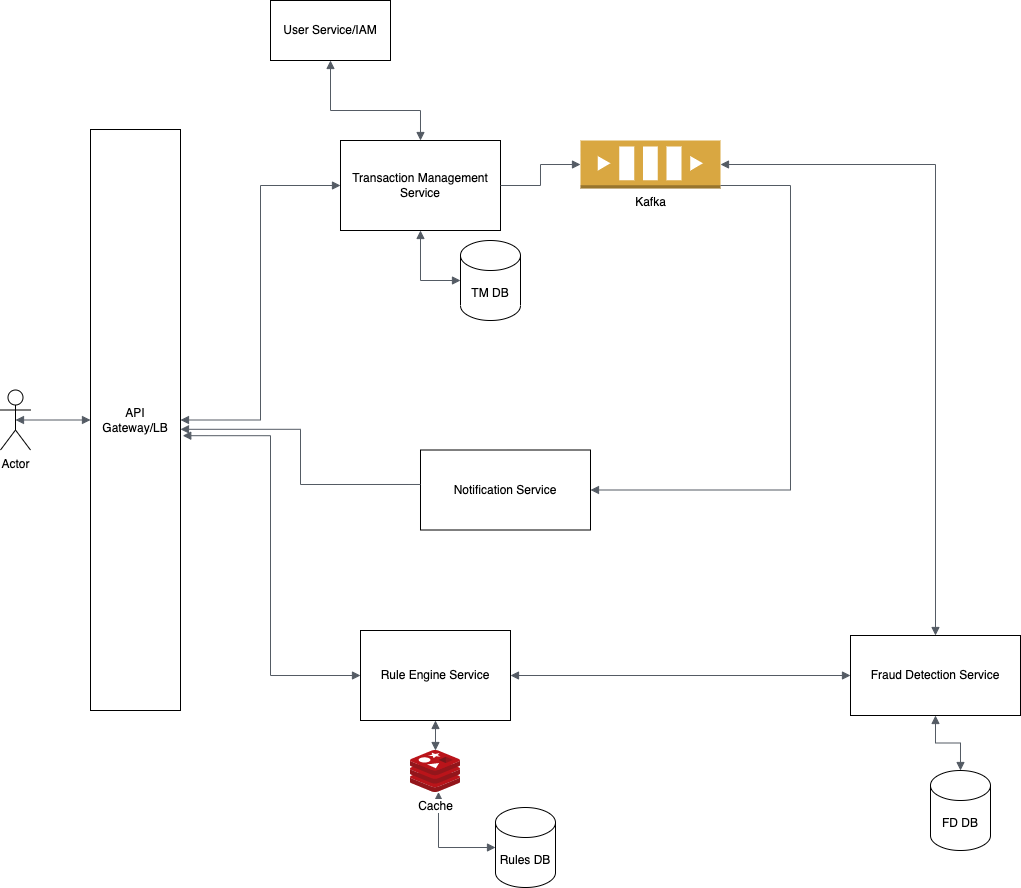

The diagram above was exported from draw.io. Its source (the exported page's mxGraphModel, read from the mxfile embedded in the PNG):
<mxGraphModel dx="1298" dy="752" grid="1" gridSize="10" guides="1" tooltips="1" connect="1" arrows="1" fold="1" page="1" pageScale="1" pageWidth="1169" pageHeight="827" math="0" shadow="0">
  <root>
    <mxCell id="0" />
    <mxCell id="1" parent="0" />
    <mxCell id="O4Im1O0W6nzG3RZt27VL-1" value="User Service/IAM" style="rounded=0;whiteSpace=wrap;html=1;" vertex="1" parent="1">
      <mxGeometry x="330" y="20" width="120" height="60" as="geometry" />
    </mxCell>
    <mxCell id="O4Im1O0W6nzG3RZt27VL-2" value="API Gateway/LB" style="rounded=0;whiteSpace=wrap;html=1;" vertex="1" parent="1">
      <mxGeometry x="150" y="149" width="90" height="581" as="geometry" />
    </mxCell>
    <mxCell id="O4Im1O0W6nzG3RZt27VL-3" value="Actor" style="shape=umlActor;verticalLabelPosition=bottom;verticalAlign=top;html=1;outlineConnect=0;" vertex="1" parent="1">
      <mxGeometry x="60" y="409.5" width="30" height="60" as="geometry" />
    </mxCell>
    <mxCell id="O4Im1O0W6nzG3RZt27VL-4" value="" style="edgeStyle=orthogonalEdgeStyle;html=1;endArrow=block;elbow=vertical;startArrow=block;startFill=1;endFill=1;strokeColor=#545B64;rounded=0;exitX=0.5;exitY=0.5;exitDx=0;exitDy=0;exitPerimeter=0;entryX=0;entryY=0.5;entryDx=0;entryDy=0;" edge="1" parent="1" source="O4Im1O0W6nzG3RZt27VL-3" target="O4Im1O0W6nzG3RZt27VL-2">
      <mxGeometry width="100" relative="1" as="geometry">
        <mxPoint x="100" y="380" as="sourcePoint" />
        <mxPoint x="200" y="380" as="targetPoint" />
      </mxGeometry>
    </mxCell>
    <mxCell id="O4Im1O0W6nzG3RZt27VL-6" value="Transaction Management Service" style="rounded=0;whiteSpace=wrap;html=1;" vertex="1" parent="1">
      <mxGeometry x="400" y="160" width="160" height="90" as="geometry" />
    </mxCell>
    <mxCell id="O4Im1O0W6nzG3RZt27VL-7" value="Notification Service" style="rounded=0;whiteSpace=wrap;html=1;" vertex="1" parent="1">
      <mxGeometry x="480" y="469.5" width="170" height="80" as="geometry" />
    </mxCell>
    <mxCell id="O4Im1O0W6nzG3RZt27VL-8" value="Rule Engine Service" style="rounded=0;whiteSpace=wrap;html=1;" vertex="1" parent="1">
      <mxGeometry x="420" y="650" width="150" height="90" as="geometry" />
    </mxCell>
    <mxCell id="O4Im1O0W6nzG3RZt27VL-9" value="TM DB" style="shape=cylinder3;whiteSpace=wrap;html=1;boundedLbl=1;backgroundOutline=1;size=15;" vertex="1" parent="1">
      <mxGeometry x="520" y="260" width="60" height="80" as="geometry" />
    </mxCell>
    <mxCell id="O4Im1O0W6nzG3RZt27VL-10" value="" style="edgeStyle=orthogonalEdgeStyle;html=1;endArrow=block;elbow=vertical;startArrow=block;startFill=1;endFill=1;strokeColor=#545B64;rounded=0;entryX=0;entryY=0.5;entryDx=0;entryDy=0;entryPerimeter=0;exitX=0.5;exitY=1;exitDx=0;exitDy=0;" edge="1" parent="1" source="O4Im1O0W6nzG3RZt27VL-6" target="O4Im1O0W6nzG3RZt27VL-9">
      <mxGeometry width="100" relative="1" as="geometry">
        <mxPoint x="420" y="310" as="sourcePoint" />
        <mxPoint x="520" y="310" as="targetPoint" />
      </mxGeometry>
    </mxCell>
    <mxCell id="O4Im1O0W6nzG3RZt27VL-11" value="" style="edgeStyle=orthogonalEdgeStyle;html=1;endArrow=block;elbow=vertical;startArrow=block;startFill=1;endFill=1;strokeColor=#545B64;rounded=0;exitX=0.5;exitY=1;exitDx=0;exitDy=0;" edge="1" parent="1" source="O4Im1O0W6nzG3RZt27VL-1" target="O4Im1O0W6nzG3RZt27VL-6">
      <mxGeometry width="100" relative="1" as="geometry">
        <mxPoint x="420" y="120" as="sourcePoint" />
        <mxPoint x="520" y="120" as="targetPoint" />
        <Array as="points">
          <mxPoint x="390" y="130" />
          <mxPoint x="480" y="130" />
        </Array>
      </mxGeometry>
    </mxCell>
    <mxCell id="O4Im1O0W6nzG3RZt27VL-12" value="" style="edgeStyle=orthogonalEdgeStyle;html=1;endArrow=block;elbow=vertical;startArrow=block;startFill=1;endFill=1;strokeColor=#545B64;rounded=0;exitX=1;exitY=0.5;exitDx=0;exitDy=0;entryX=0;entryY=0.5;entryDx=0;entryDy=0;" edge="1" parent="1" source="O4Im1O0W6nzG3RZt27VL-2" target="O4Im1O0W6nzG3RZt27VL-6">
      <mxGeometry width="100" relative="1" as="geometry">
        <mxPoint x="280" y="360" as="sourcePoint" />
        <mxPoint x="380" y="360" as="targetPoint" />
      </mxGeometry>
    </mxCell>
    <mxCell id="O4Im1O0W6nzG3RZt27VL-13" value="Rules DB" style="shape=cylinder3;whiteSpace=wrap;html=1;boundedLbl=1;backgroundOutline=1;size=15;" vertex="1" parent="1">
      <mxGeometry x="555" y="827" width="60" height="80" as="geometry" />
    </mxCell>
    <mxCell id="O4Im1O0W6nzG3RZt27VL-14" value="" style="edgeStyle=orthogonalEdgeStyle;html=1;endArrow=block;elbow=vertical;startArrow=block;startFill=1;endFill=1;strokeColor=#545B64;rounded=0;entryX=0;entryY=0.5;entryDx=0;entryDy=0;entryPerimeter=0;exitX=0.56;exitY=0.988;exitDx=0;exitDy=0;exitPerimeter=0;" edge="1" parent="1" source="O4Im1O0W6nzG3RZt27VL-15" target="O4Im1O0W6nzG3RZt27VL-13">
      <mxGeometry width="100" relative="1" as="geometry">
        <mxPoint x="440" y="590" as="sourcePoint" />
        <mxPoint x="480" y="670" as="targetPoint" />
      </mxGeometry>
    </mxCell>
    <mxCell id="O4Im1O0W6nzG3RZt27VL-15" value="Cache" style="sketch=0;aspect=fixed;html=1;points=[];align=center;image;fontSize=12;image=img/lib/mscae/Cache_Redis_Product.svg;" vertex="1" parent="1">
      <mxGeometry x="470" y="770" width="50" height="42" as="geometry" />
    </mxCell>
    <mxCell id="O4Im1O0W6nzG3RZt27VL-16" value="" style="edgeStyle=orthogonalEdgeStyle;html=1;endArrow=block;elbow=vertical;startArrow=block;startFill=1;endFill=1;strokeColor=#545B64;rounded=0;exitX=0.5;exitY=1;exitDx=0;exitDy=0;" edge="1" parent="1" source="O4Im1O0W6nzG3RZt27VL-8" target="O4Im1O0W6nzG3RZt27VL-15">
      <mxGeometry width="100" relative="1" as="geometry">
        <mxPoint x="540" y="560" as="sourcePoint" />
        <mxPoint x="640" y="560" as="targetPoint" />
      </mxGeometry>
    </mxCell>
    <mxCell id="O4Im1O0W6nzG3RZt27VL-18" value="" style="edgeStyle=orthogonalEdgeStyle;html=1;endArrow=block;elbow=vertical;startArrow=block;startFill=1;endFill=1;strokeColor=#545B64;rounded=0;entryX=0;entryY=0.5;entryDx=0;entryDy=0;exitX=1.025;exitY=0.527;exitDx=0;exitDy=0;exitPerimeter=0;" edge="1" parent="1" source="O4Im1O0W6nzG3RZt27VL-2" target="O4Im1O0W6nzG3RZt27VL-8">
      <mxGeometry width="100" relative="1" as="geometry">
        <mxPoint x="270" y="414" as="sourcePoint" />
        <mxPoint x="390" y="430" as="targetPoint" />
      </mxGeometry>
    </mxCell>
    <mxCell id="O4Im1O0W6nzG3RZt27VL-19" value="Fraud Detection Service" style="rounded=0;whiteSpace=wrap;html=1;" vertex="1" parent="1">
      <mxGeometry x="910" y="655" width="170" height="80" as="geometry" />
    </mxCell>
    <mxCell id="O4Im1O0W6nzG3RZt27VL-21" value="Kafka" style="outlineConnect=0;dashed=0;verticalLabelPosition=bottom;verticalAlign=top;align=center;html=1;shape=mxgraph.aws3.queue;fillColor=#D9A741;gradientColor=none;" vertex="1" parent="1">
      <mxGeometry x="640" y="160" width="140" height="48" as="geometry" />
    </mxCell>
    <mxCell id="O4Im1O0W6nzG3RZt27VL-23" value="" style="edgeStyle=orthogonalEdgeStyle;html=1;endArrow=block;elbow=vertical;startArrow=none;endFill=1;strokeColor=#545B64;rounded=0;exitX=1;exitY=0.5;exitDx=0;exitDy=0;entryX=0;entryY=0.5;entryDx=0;entryDy=0;entryPerimeter=0;" edge="1" parent="1" source="O4Im1O0W6nzG3RZt27VL-6" target="O4Im1O0W6nzG3RZt27VL-21">
      <mxGeometry width="100" relative="1" as="geometry">
        <mxPoint x="560" y="180" as="sourcePoint" />
        <mxPoint x="660" y="180" as="targetPoint" />
      </mxGeometry>
    </mxCell>
    <mxCell id="O4Im1O0W6nzG3RZt27VL-26" value="" style="edgeStyle=orthogonalEdgeStyle;html=1;endArrow=block;elbow=vertical;startArrow=block;startFill=1;endFill=1;strokeColor=#545B64;rounded=0;entryX=1;entryY=0.5;entryDx=0;entryDy=0;entryPerimeter=0;exitX=0.5;exitY=0;exitDx=0;exitDy=0;" edge="1" parent="1" source="O4Im1O0W6nzG3RZt27VL-19" target="O4Im1O0W6nzG3RZt27VL-21">
      <mxGeometry width="100" relative="1" as="geometry">
        <mxPoint x="800" y="360" as="sourcePoint" />
        <mxPoint x="910" y="310" as="targetPoint" />
      </mxGeometry>
    </mxCell>
    <mxCell id="O4Im1O0W6nzG3RZt27VL-28" value="FD DB" style="shape=cylinder3;whiteSpace=wrap;html=1;boundedLbl=1;backgroundOutline=1;size=15;" vertex="1" parent="1">
      <mxGeometry x="990" y="790" width="60" height="80" as="geometry" />
    </mxCell>
    <mxCell id="O4Im1O0W6nzG3RZt27VL-29" value="" style="edgeStyle=orthogonalEdgeStyle;html=1;endArrow=block;elbow=vertical;startArrow=block;startFill=1;endFill=1;strokeColor=#545B64;rounded=0;exitX=0.5;exitY=1;exitDx=0;exitDy=0;" edge="1" parent="1" source="O4Im1O0W6nzG3RZt27VL-19" target="O4Im1O0W6nzG3RZt27VL-28">
      <mxGeometry width="100" relative="1" as="geometry">
        <mxPoint x="760" y="580" as="sourcePoint" />
        <mxPoint x="860" y="580" as="targetPoint" />
      </mxGeometry>
    </mxCell>
    <mxCell id="O4Im1O0W6nzG3RZt27VL-30" value="" style="edgeStyle=orthogonalEdgeStyle;html=1;endArrow=block;elbow=vertical;startArrow=block;startFill=1;endFill=1;strokeColor=#545B64;rounded=0;entryX=0;entryY=0.5;entryDx=0;entryDy=0;" edge="1" parent="1" source="O4Im1O0W6nzG3RZt27VL-8" target="O4Im1O0W6nzG3RZt27VL-19">
      <mxGeometry width="100" relative="1" as="geometry">
        <mxPoint x="640" y="475" as="sourcePoint" />
        <mxPoint x="740" y="475" as="targetPoint" />
      </mxGeometry>
    </mxCell>
    <mxCell id="O4Im1O0W6nzG3RZt27VL-33" value="" style="edgeStyle=orthogonalEdgeStyle;html=1;endArrow=block;elbow=vertical;startArrow=none;endFill=1;strokeColor=#545B64;rounded=0;entryX=1;entryY=0.5;entryDx=0;entryDy=0;" edge="1" parent="1" source="O4Im1O0W6nzG3RZt27VL-21" target="O4Im1O0W6nzG3RZt27VL-7">
      <mxGeometry width="100" relative="1" as="geometry">
        <mxPoint x="930" y="260" as="sourcePoint" />
        <mxPoint x="540" y="450" as="targetPoint" />
        <Array as="points">
          <mxPoint x="850" y="205" />
          <mxPoint x="850" y="510" />
        </Array>
      </mxGeometry>
    </mxCell>
    <mxCell id="O4Im1O0W6nzG3RZt27VL-34" value="" style="edgeStyle=orthogonalEdgeStyle;html=1;endArrow=none;elbow=vertical;startArrow=block;startFill=1;strokeColor=#545B64;rounded=0;exitX=1;exitY=0.516;exitDx=0;exitDy=0;exitPerimeter=0;entryX=0;entryY=0.431;entryDx=0;entryDy=0;entryPerimeter=0;" edge="1" parent="1" source="O4Im1O0W6nzG3RZt27VL-2" target="O4Im1O0W6nzG3RZt27VL-7">
      <mxGeometry width="100" relative="1" as="geometry">
        <mxPoint x="300" y="450" as="sourcePoint" />
        <mxPoint x="400" y="450" as="targetPoint" />
      </mxGeometry>
    </mxCell>
  </root>
</mxGraphModel>